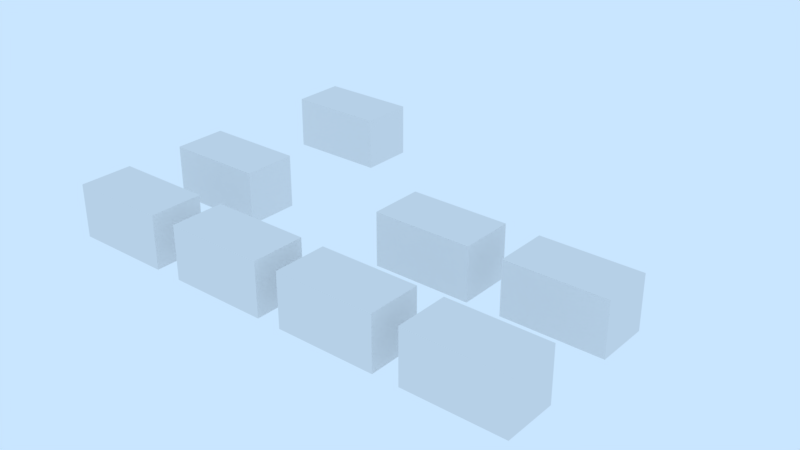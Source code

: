 # Source: lib_assets.blend  (saved by Blender 2.79.7; exported with 4.5.12 LTS)
import bpy
from mathutils import Matrix  # noqa: F401  (used for matrix-valued properties, if any)

bpy.ops.wm.read_factory_settings(use_empty=True)
scene = bpy.context.scene
scene.name = '_lib_asstets'

# ---- collections
col_collection_1 = bpy.data.collections.new('Collection 1'); scene.collection.children.link(col_collection_1)
col_collection_1.hide_render = True
col_collection_1.hide_viewport = True
col_collection_2 = bpy.data.collections.new('Collection 2'); scene.collection.children.link(col_collection_2)
col_collection_2.hide_render = True
col_collection_2.hide_viewport = True
col_collection_3 = bpy.data.collections.new('Collection 3'); scene.collection.children.link(col_collection_3)
col_collection_3.hide_render = True
col_collection_3.hide_viewport = True
col_collection_20 = bpy.data.collections.new('Collection 20'); scene.collection.children.link(col_collection_20)

# ---- materials (node trees are filled in below, after node groups)
mat_cube = bpy.data.materials.new('Cube')
mat_cube.alpha_threshold = 0.0
mat_cube.use_transparent_shadow = False
mat_cube.diffuse_color = (0.1, 0.2, 0.8, 1.0)
mat_cube.roughness = 0.5
mat_cube.line_color = (0.0, 0.0, 0.0, 1.0)
mat_material = bpy.data.materials.new('Material')
mat_material.alpha_threshold = 0.0
mat_material.use_transparent_shadow = False
mat_material.diffuse_color = (0.07657, 0.07657, 0.07657, 1.0)
mat_material.roughness = 0.5

# ---- material node trees

# ---- world
world_world = bpy.data.worlds.new('World'); scene.world = world_world
world_world.color = (0.5853, 0.7879, 1.0)
world_world.use_sun_shadow = False
world_world.sun_shadow_jitter_overblur = 0.0

# ---- meshes
me_cube_001 = bpy.data.meshes.new('Cube.001')
me_cube_001.from_pydata([(-0.9537, -0.2109, -1.268), (-0.9537, -0.2109, 1.268), (-0.9537, 0.2109, -1.268), (-0.9537, 0.2109, 1.268), (0.9537, -0.2109, -1.268), (0.9537, -0.2109, 1.268), (0.9537, 0.2109, -1.268), (0.9537, 0.2109, 1.268), (0.7157, -0.1868, 0.08228), (0.6298, -0.1868, 0.04672), (0.5943, -0.1868, -0.03913), (0.6298, -0.1868, -0.125), (0.7157, -0.1868, -0.1605), (0.8015, -0.1868, -0.125), (0.8371, -0.1868, -0.03913), (0.8015, -0.1868, 0.04672), (0.7157, -0.3107, 0.08228), (0.6298, -0.3107, 0.04672), (0.5943, -0.3107, -0.03913), (0.6298, -0.3107, -0.125), (0.7157, -0.3107, -0.1605), (0.8015, -0.3107, -0.125), (0.8371, -0.3107, -0.03913), (0.8015, -0.3107, 0.04672)], [], [(0, 1, 3, 2), (2, 3, 7, 6), (6, 7, 5, 4), (4, 5, 1, 0), (2, 6, 4, 0), (7, 3, 1, 5), (11, 10, 18, 19), (9, 8, 16, 17), (8, 15, 23, 16), (14, 13, 21, 22), (12, 11, 19, 20), (10, 9, 17, 18), (15, 14, 22, 23), (13, 12, 20, 21), (17, 16, 23, 22, 21, 20, 19, 18)])
me_cube_001.polygons.foreach_set('material_index', [0, 0, 0, 0, 0, 0, 1, 1, 1, 1, 1, 1, 1, 1, 1])
me_cube_001.materials.append(mat_cube)
me_cube_001.materials.append(mat_material)
me_cube_001.use_remesh_preserve_volume = False
me_cube_001.use_remesh_preserve_attributes = False
me_cube_001.use_mirror_vertex_groups = False
me_cube_001.update()
me_cube = bpy.data.meshes.new('Cube')
me_cube.from_pydata([(-1.0, -1.0, -1.0), (-1.0, -1.0, 1.0), (-1.0, 1.0, -1.0), (-1.0, 1.0, 1.0), (1.0, -1.0, -1.0), (1.0, -1.0, 1.0), (1.0, 1.0, -1.0), (1.0, 1.0, 1.0)], [], [(0, 1, 3, 2), (2, 3, 7, 6), (6, 7, 5, 4), (4, 5, 1, 0), (2, 6, 4, 0), (7, 3, 1, 5)])
me_cube.use_remesh_preserve_volume = False
me_cube.use_remesh_preserve_attributes = False
me_cube.use_mirror_vertex_groups = False
me_cube.update()
me_cube_002 = bpy.data.meshes.new('Cube.002')
me_cube_002.from_pydata([(-0.2706, -0.2706, -0.2706), (-0.2706, -0.2706, 0.2706), (-0.2706, 0.2706, -0.2706), (-0.2706, 0.2706, 0.2706), (0.2706, -0.2706, -0.2706), (0.2706, -0.2706, 0.2706), (0.2706, 0.2706, -0.2706), (0.2706, 0.2706, 0.2706)], [], [(0, 1, 3, 2), (2, 3, 7, 6), (6, 7, 5, 4), (4, 5, 1, 0), (2, 6, 4, 0), (7, 3, 1, 5)])
me_cube_002.materials.append(mat_cube)
me_cube_002.use_remesh_preserve_volume = False
me_cube_002.use_remesh_preserve_attributes = False
me_cube_002.use_mirror_vertex_groups = False
me_cube_002.update()
me_cube_003 = bpy.data.meshes.new('Cube.003')
me_cube_003.from_pydata([(-0.9915, -0.7, -0.7), (-0.9915, -0.7, 0.7), (-0.9915, 0.7, -0.7), (-0.9915, 0.7, 0.7), (0.9915, -0.7, -0.7), (0.9915, -0.7, 0.7), (0.9915, 0.7, -0.7), (0.9915, 0.7, 0.7)], [], [(0, 1, 3, 2), (2, 3, 7, 6), (6, 7, 5, 4), (4, 5, 1, 0), (2, 6, 4, 0), (7, 3, 1, 5)])
me_cube_003.use_remesh_preserve_volume = False
me_cube_003.use_remesh_preserve_attributes = False
me_cube_003.use_mirror_vertex_groups = False
me_cube_003.update()
me_cube_004 = bpy.data.meshes.new('Cube.004')
me_cube_004.from_pydata([(-0.9287, -0.6557, -0.6557), (-0.9287, -0.6557, 0.6557), (-0.9287, 0.6557, -0.6557), (-0.9287, 0.6557, 0.6557), (0.9287, -0.6557, -0.6557), (0.9287, -0.6557, 0.6557), (0.9287, 0.6557, -0.6557), (0.9287, 0.6557, 0.6557)], [], [(0, 1, 3, 2), (2, 3, 7, 6), (6, 7, 5, 4), (4, 5, 1, 0), (2, 6, 4, 0), (7, 3, 1, 5)])
me_cube_004.materials.append(mat_material)
me_cube_004.use_remesh_preserve_volume = False
me_cube_004.use_remesh_preserve_attributes = False
me_cube_004.use_mirror_vertex_groups = False
me_cube_004.update()
me_med_kit = bpy.data.meshes.new('med_kit')
me_med_kit.from_pydata([(-0.8276, -0.4464, -0.4464), (-0.8276, -0.4464, 0.4464), (-0.8276, 0.4464, -0.4464), (-0.8276, 0.4464, 0.4464), (0.8276, -0.4464, -0.4464), (0.8276, -0.4464, 0.4464), (0.8276, 0.4464, -0.4464), (0.8276, 0.4464, 0.4464)], [], [(0, 1, 3, 2), (2, 3, 7, 6), (6, 7, 5, 4), (4, 5, 1, 0), (2, 6, 4, 0), (7, 3, 1, 5)])
me_med_kit.use_remesh_preserve_volume = False
me_med_kit.use_remesh_preserve_attributes = False
me_med_kit.use_mirror_vertex_groups = False
me_med_kit.update()
me_metralha = bpy.data.meshes.new('metralha')
me_metralha.from_pydata([(-0.8276, -0.4464, -0.4464), (-0.8276, -0.4464, 0.4464), (-0.8276, 0.4464, -0.4464), (-0.8276, 0.4464, 0.4464), (0.8276, -0.4464, -0.4464), (0.8276, -0.4464, 0.4464), (0.8276, 0.4464, -0.4464), (0.8276, 0.4464, 0.4464)], [], [(0, 1, 3, 2), (2, 3, 7, 6), (6, 7, 5, 4), (4, 5, 1, 0), (2, 6, 4, 0), (7, 3, 1, 5)])
me_metralha.use_remesh_preserve_volume = False
me_metralha.use_remesh_preserve_attributes = False
me_metralha.use_mirror_vertex_groups = False
me_metralha.update()
me_bala_metralha = bpy.data.meshes.new('bala_metralha')
me_bala_metralha.from_pydata([(-0.8276, -0.4464, -0.4464), (-0.8276, -0.4464, 0.4464), (-0.8276, 0.4464, -0.4464), (-0.8276, 0.4464, 0.4464), (0.8276, -0.4464, -0.4464), (0.8276, -0.4464, 0.4464), (0.8276, 0.4464, -0.4464), (0.8276, 0.4464, 0.4464)], [], [(0, 1, 3, 2), (2, 3, 7, 6), (6, 7, 5, 4), (4, 5, 1, 0), (2, 6, 4, 0), (7, 3, 1, 5)])
me_bala_metralha.use_remesh_preserve_volume = False
me_bala_metralha.use_remesh_preserve_attributes = False
me_bala_metralha.use_mirror_vertex_groups = False
me_bala_metralha.update()
me_bala_shotgun = bpy.data.meshes.new('bala_shotgun')
me_bala_shotgun.from_pydata([(-0.8276, -0.4464, -0.4464), (-0.8276, -0.4464, 0.4464), (-0.8276, 0.4464, -0.4464), (-0.8276, 0.4464, 0.4464), (0.8276, -0.4464, -0.4464), (0.8276, -0.4464, 0.4464), (0.8276, 0.4464, -0.4464), (0.8276, 0.4464, 0.4464)], [], [(0, 1, 3, 2), (2, 3, 7, 6), (6, 7, 5, 4), (4, 5, 1, 0), (2, 6, 4, 0), (7, 3, 1, 5)])
me_bala_shotgun.use_remesh_preserve_volume = False
me_bala_shotgun.use_remesh_preserve_attributes = False
me_bala_shotgun.use_mirror_vertex_groups = False
me_bala_shotgun.update()
me_pistola = bpy.data.meshes.new('pistola')
me_pistola.from_pydata([(-0.8276, -0.4464, -0.4464), (-0.8276, -0.4464, 0.4464), (-0.8276, 0.4464, -0.4464), (-0.8276, 0.4464, 0.4464), (0.8276, -0.4464, -0.4464), (0.8276, -0.4464, 0.4464), (0.8276, 0.4464, -0.4464), (0.8276, 0.4464, 0.4464)], [], [(0, 1, 3, 2), (2, 3, 7, 6), (6, 7, 5, 4), (4, 5, 1, 0), (2, 6, 4, 0), (7, 3, 1, 5)])
me_pistola.use_remesh_preserve_volume = False
me_pistola.use_remesh_preserve_attributes = False
me_pistola.use_mirror_vertex_groups = False
me_pistola.update()
me_shotgun = bpy.data.meshes.new('shotgun')
me_shotgun.from_pydata([(-0.8276, -0.4464, -0.4464), (-0.8276, -0.4464, 0.4464), (-0.8276, 0.4464, -0.4464), (-0.8276, 0.4464, 0.4464), (0.8276, -0.4464, -0.4464), (0.8276, -0.4464, 0.4464), (0.8276, 0.4464, -0.4464), (0.8276, 0.4464, 0.4464)], [], [(0, 1, 3, 2), (2, 3, 7, 6), (6, 7, 5, 4), (4, 5, 1, 0), (2, 6, 4, 0), (7, 3, 1, 5)])
me_shotgun.use_remesh_preserve_volume = False
me_shotgun.use_remesh_preserve_attributes = False
me_shotgun.use_mirror_vertex_groups = False
me_shotgun.update()
me_key_0 = bpy.data.meshes.new('key_0')
me_key_0.from_pydata([(-0.8276, -0.4464, -0.4464), (-0.8276, -0.4464, 0.4464), (-0.8276, 0.4464, -0.4464), (-0.8276, 0.4464, 0.4464), (0.8276, -0.4464, -0.4464), (0.8276, -0.4464, 0.4464), (0.8276, 0.4464, -0.4464), (0.8276, 0.4464, 0.4464)], [], [(0, 1, 3, 2), (2, 3, 7, 6), (6, 7, 5, 4), (4, 5, 1, 0), (2, 6, 4, 0), (7, 3, 1, 5)])
me_key_0.use_remesh_preserve_volume = False
me_key_0.use_remesh_preserve_attributes = False
me_key_0.use_mirror_vertex_groups = False
me_key_0.update()
me_bala_pistola = bpy.data.meshes.new('bala_pistola')
me_bala_pistola.from_pydata([(-0.8276, -0.4464, -0.4464), (-0.8276, -0.4464, 0.4464), (-0.8276, 0.4464, -0.4464), (-0.8276, 0.4464, 0.4464), (0.8276, -0.4464, -0.4464), (0.8276, -0.4464, 0.4464), (0.8276, 0.4464, -0.4464), (0.8276, 0.4464, 0.4464)], [], [(0, 1, 3, 2), (2, 3, 7, 6), (6, 7, 5, 4), (4, 5, 1, 0), (2, 6, 4, 0), (7, 3, 1, 5)])
me_bala_pistola.use_remesh_preserve_volume = False
me_bala_pistola.use_remesh_preserve_attributes = False
me_bala_pistola.use_mirror_vertex_groups = False
me_bala_pistola.update()

# ---- objects
ob_cube_001 = bpy.data.objects.new('Cube.001', me_cube_001)
ob_cube = bpy.data.objects.new('Cube', me_cube)
ob_cube_002 = bpy.data.objects.new('Cube.002', me_cube_002)
ob_cube_003 = bpy.data.objects.new('Cube.003', me_cube_003)
ob_cube_004 = bpy.data.objects.new('Cube.004', me_cube_004)
ob_med_kit = bpy.data.objects.new('med_kit', me_med_kit)
ob_metralha = bpy.data.objects.new('metralha', me_metralha)
ob_bala_metralha = bpy.data.objects.new('bala_metralha', me_bala_metralha)
ob_bala_shotgun = bpy.data.objects.new('bala_shotgun', me_bala_shotgun)
ob_pistola = bpy.data.objects.new('pistola', me_pistola)
ob_shotgun = bpy.data.objects.new('shotgun', me_shotgun)
ob_key_0 = bpy.data.objects.new('key_0', me_key_0)
ob_bala_pistola = bpy.data.objects.new('bala_pistola', me_bala_pistola)

# ---- transforms, parenting, visibility, modifiers, constraints
ob_cube_001.location = (0.0, 0.0, 0.0)
ob_cube_001.lineart.crease_threshold = 0.0
ob_cube.location = (0.0, 0.0, 0.0)
ob_cube.hide_render = True
ob_cube.display_type = 'WIRE'
ob_cube.lineart.crease_threshold = 0.0
ob_cube_002.location = (0.0, 0.0, 0.0)
ob_cube_002.lineart.crease_threshold = 0.0
ob_cube_003.location = (0.0, 0.0, 0.0)
ob_cube_003.hide_render = True
ob_cube_003.display_type = 'WIRE'
ob_cube_003.lineart.crease_threshold = 0.0
ob_cube_004.parent = ob_cube_003
ob_cube_004.location = (0.0, 0.0, 0.0)
ob_cube_004.lineart.crease_threshold = 0.0
ob_med_kit.location = (-6.273, 4.769, 0.0)
ob_med_kit.lineart.crease_threshold = 0.0
ob_metralha.location = (-6.273, 1.908, 0.0)
ob_metralha.lineart.crease_threshold = 0.0
ob_bala_metralha.location = (-2.219, 2.16, 0.0)
ob_bala_metralha.lineart.crease_threshold = 0.0
ob_bala_shotgun.location = (0.0, 2.16, 0.0)
ob_bala_shotgun.lineart.crease_threshold = 0.0
ob_pistola.location = (-6.273, 0.0, 0.0)
ob_pistola.lineart.crease_threshold = 0.0
ob_shotgun.location = (-4.154, 0.0, 0.0)
ob_shotgun.lineart.crease_threshold = 0.0
ob_key_0.location = (-2.089, 0.0, 0.0)
ob_key_0.lineart.crease_threshold = 0.0
ob_bala_pistola.location = (0.0, 0.0, 0.0)
ob_bala_pistola.lineart.crease_threshold = 0.0

# ---- collection membership
col_collection_1.objects.link(ob_cube_001)
col_collection_1.objects.link(ob_cube)
col_collection_2.objects.link(ob_cube_002)
col_collection_3.objects.link(ob_cube_003)
col_collection_3.objects.link(ob_cube_004)
col_collection_20.objects.link(ob_med_kit)
col_collection_20.objects.link(ob_metralha)
col_collection_20.objects.link(ob_bala_metralha)
col_collection_20.objects.link(ob_bala_shotgun)
col_collection_20.objects.link(ob_pistola)
col_collection_20.objects.link(ob_shotgun)
col_collection_20.objects.link(ob_key_0)
col_collection_20.objects.link(ob_bala_pistola)

# ---- scene / render settings (as saved in the file)
scene.frame_start = 1; scene.frame_end = 250; scene.frame_set(1)
scene.render.engine = 'BLENDER_EEVEE_NEXT'
scene.render.resolution_percentage = 50
scene.render.dither_intensity = 0.0
scene.cycles.use_denoising = False
scene.cycles.samples = 128
scene.cycles.sampling_pattern = 'TABULATED_SOBOL'
scene.cycles.use_adaptive_sampling = False
scene.cycles.use_light_tree = False
scene.view_settings.view_transform = 'Standard'
bpy.context.view_layer.update()

# ---- added for rendering (the .blend has no active camera): camera
cam_auto = bpy.data.cameras.new('AutoCamera')
cam_auto.lens = 50.0
cam_auto.sensor_width = 36.0
cam_auto.clip_end = 1000.0
ob_auto_camera = bpy.data.objects.new('AutoCamera', cam_auto)
scene.collection.objects.link(ob_auto_camera)
ob_auto_camera.location = (6.44228, -9.1391, 7.61272)
ob_auto_camera.rotation_euler = (1.09748, -7.21219e-08, 0.694738)
scene.camera = ob_auto_camera
bpy.context.view_layer.update()
